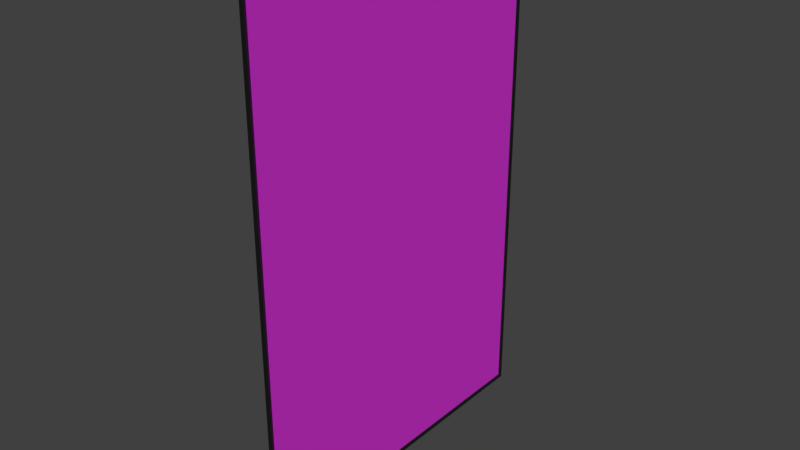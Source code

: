 # Source: star-trek-poster.blend  (saved by Blender 2.77.0; exported with 4.5.12 LTS)
import bpy
from mathutils import Matrix  # noqa: F401  (used for matrix-valued properties, if any)

bpy.ops.wm.read_factory_settings(use_empty=True)
scene = bpy.context.scene
scene.name = 'Scene'

# ---- collections
col_collection_1 = bpy.data.collections.new('Collection 1'); scene.collection.children.link(col_collection_1)

# ---- images (referenced by path relative to the original .blend; pixels are not part of the script)
import os
ASSET_DIR = os.environ.get("B2B_ASSET_DIR", "")  # directory of the original .blend (textures are referenced by path, not embedded)
HERE = os.path.dirname(os.path.abspath(__file__))  # packed textures are extracted next to this script under _unpacked/

def load_image(name, relpath, width, height, colorspace="sRGB"):
    """Load a texture the original file referenced (path relative to the .blend, or extracted next to this script)."""
    p = next((c for c in (os.path.join(HERE, relpath), os.path.join(ASSET_DIR, relpath)) if relpath and os.path.exists(c)), "")
    if p:
        img = bpy.data.images.load(p, check_existing=True)
        img.name = name
    else:  # same state as the original file: an image datablock whose file is absent (Cycles renders it pink)
        img = bpy.data.images.new(name, width, height)
        img.source = "FILE"
        img.filepath = "//" + (relpath or name)
    img.colorspace_settings.name = colorspace
    return img
img_star_trek_poster_jpg = load_image('star-trek-poster.jpg', 'textures/star-trek-poster.jpg', 1024, 1024, 'sRGB')

# ---- materials (node trees are filled in below, after node groups)
mat_poster = bpy.data.materials.new('Poster')
mat_poster.alpha_threshold = 0.0
mat_poster.roughness = 0.5
mat_frame = bpy.data.materials.new('Frame')
mat_frame.alpha_threshold = 0.0
mat_frame.roughness = 0.5

# ---- material node trees
mat_poster.use_nodes = True; mat_poster.node_tree.nodes.clear()
_N = mat_poster.node_tree.nodes; _L = mat_poster.node_tree.links
n0 = _N.new('ShaderNodeOutputMaterial'); n0.name = 'Material Output'; n0.location = (300, 300)
n1 = _N.new('ShaderNodeMixShader'); n1.name = 'Mix Shader'; n1.location = (10, 300)
n1.inputs[0].default_value = 0.6
n2 = _N.new('ShaderNodeBsdfDiffuse'); n2.name = 'Diffuse BSDF'; n2.location = (-190, 100)
n3 = _N.new('ShaderNodeTexImage'); n3.name = 'Image Texture'; n3.location = (-380, 100)
n3.width = 140
n3.image = img_star_trek_poster_jpg
n4 = _N.new('ShaderNodeBsdfAnisotropic'); n4.name = 'Glossy BSDF'; n4.location = (-190, 200)
n4.distribution = 'GGX'
n4.inputs[1].default_value = 0.1977
_L.new(n1.outputs[0], n0.inputs[0])
_L.new(n2.outputs[0], n1.inputs[2])
_L.new(n3.outputs[0], n2.inputs[0])
_L.new(n4.outputs[0], n1.inputs[1])
n0.is_active_output = True
mat_frame.use_nodes = True; mat_frame.node_tree.nodes.clear()
_N = mat_frame.node_tree.nodes; _L = mat_frame.node_tree.links
n0 = _N.new('ShaderNodeOutputMaterial'); n0.name = 'Material Output'; n0.location = (300, 300)
n1 = _N.new('ShaderNodeBsdfAnisotropic'); n1.name = 'Glossy BSDF'; n1.location = (10, 300)
n1.distribution = 'GGX'
n1.inputs[0].default_value = (0.1193, 0.1193, 0.1193, 1.0)
n1.inputs[1].default_value = 0.2626
_L.new(n1.outputs[0], n0.inputs[0])
n0.is_active_output = True

# ---- world
world_world = bpy.data.worlds.new('World'); scene.world = world_world
world_world.color = (0.05088, 0.05088, 0.05088)
world_world.use_sun_shadow = False
world_world.sun_shadow_jitter_overblur = 0.0
world_world.cycles.sampling_method = 'MANUAL'

# ---- meshes
me_cube_001 = bpy.data.meshes.new('Cube.001')
me_cube_001.from_pydata([(-2.0, -1.0, -1.0), (-2.0, -1.0, 1.0), (-2.0, 1.0, -1.0), (-2.0, 1.0, 1.0), (1.0, -1.0, -1.0), (1.0, -1.0, 1.0), (1.0, 1.0, -1.0), (1.0, 1.0, 1.0), (0.0, 0.9803, 0.9867), (0.0, 0.9803, -0.9867), (0.0, -0.9803, 0.9867), (0.0, -0.9803, -0.9867)], [], [(1, 3, 2, 0), (3, 7, 6, 2), (5, 4, 11, 10), (5, 1, 0, 4), (0, 2, 6, 4), (5, 7, 3, 1), (8, 10, 11, 9), (4, 6, 9, 11), (7, 5, 10, 8), (6, 7, 8, 9)])
me_cube_001.polygons.foreach_set('material_index', [1, 1, 1, 1, 1, 1, 0, 1, 1, 1])
_uv = me_cube_001.uv_layers.new(name='UVMap')
_uv.uv.foreach_set('vector', [0.0, 0.0, 0.0, 0.0, 0.0, 0.0, 0.0, 0.0, 0.0, 0.0, 0.0, 0.0, 0.0, 0.0, 0.0, 0.0, 0.0, 0.0, 0.0, 0.0, 0.0, 0.0, 0.0, 0.0, 0.0, 0.0, 0.0, 0.0, 0.0, 0.0, 0.0, 0.0, 0.0, 0.0, 0.0, 0.0, 0.0, 0.0, 0.0, 0.0, 0.0, 0.0, 0.0, 0.0, 0.0, 0.0, 0.0, 0.0, 1.0, 1.0, 0.0, 1.0, 0.0, 0.0, 1.0, 0.0, 0.0, 0.0, 0.0, 0.0, 0.0, 0.0, 0.0, 0.0, 0.0, 0.0, 0.0, 0.0, 0.0, 0.0, 0.0, 0.0, 0.0, 0.0, 0.0, 0.0, 0.0, 0.0, 0.0, 0.0])
me_cube_001.materials.append(mat_poster)
me_cube_001.materials.append(mat_frame)
me_cube_001.use_remesh_preserve_volume = False
me_cube_001.use_remesh_preserve_attributes = False
me_cube_001.use_mirror_vertex_groups = False
me_cube_001.update()

# ---- objects
ob_poster = bpy.data.objects.new('Poster', me_cube_001)

# ---- transforms, parenting, visibility, modifiers, constraints
ob_poster.location = (0.0, 0.0, 0.0)
ob_poster.scale = (0.02, 2.082, 3.082)
ob_poster.lineart.crease_threshold = 0.0

# ---- collection membership
col_collection_1.objects.link(ob_poster)

# ---- scene / render settings (as saved in the file)
scene.frame_start = 1; scene.frame_end = 250; scene.frame_set(1)
scene.render.engine = 'CYCLES'
scene.render.resolution_percentage = 50
scene.render.dither_intensity = 0.0
scene.cycles.use_denoising = False
scene.cycles.samples = 128
scene.cycles.sampling_pattern = 'TABULATED_SOBOL'
scene.cycles.light_sampling_threshold = 0.0
scene.cycles.use_adaptive_sampling = False
scene.cycles.use_light_tree = False
scene.cycles.blur_glossy = 0.0
scene.cycles.sample_clamp_indirect = 0.0
scene.view_settings.view_transform = 'Standard'
bpy.context.view_layer.update()

# ---- added for rendering (the .blend has no active camera and no usable light): camera, sun
cam_auto = bpy.data.cameras.new('AutoCamera')
cam_auto.lens = 50.0
cam_auto.sensor_width = 36.0
cam_auto.clip_end = 1000.0
ob_auto_camera = bpy.data.objects.new('AutoCamera', cam_auto)
scene.collection.objects.link(ob_auto_camera)
ob_auto_camera.location = (6.87266, -8.2592, 5.50613)
ob_auto_camera.rotation_euler = (1.09748, -7.21219e-08, 0.694738)
scene.camera = ob_auto_camera
light_auto_sun = bpy.data.lights.new('AutoSun', 'SUN')
light_auto_sun.energy = 3.0
light_auto_sun.angle = 0.0523599
ob_auto_sun = bpy.data.objects.new('AutoSun', light_auto_sun)
scene.collection.objects.link(ob_auto_sun)
ob_auto_sun.rotation_euler = (0.872665, 0.174533, 0.523599)
bpy.context.view_layer.update()

